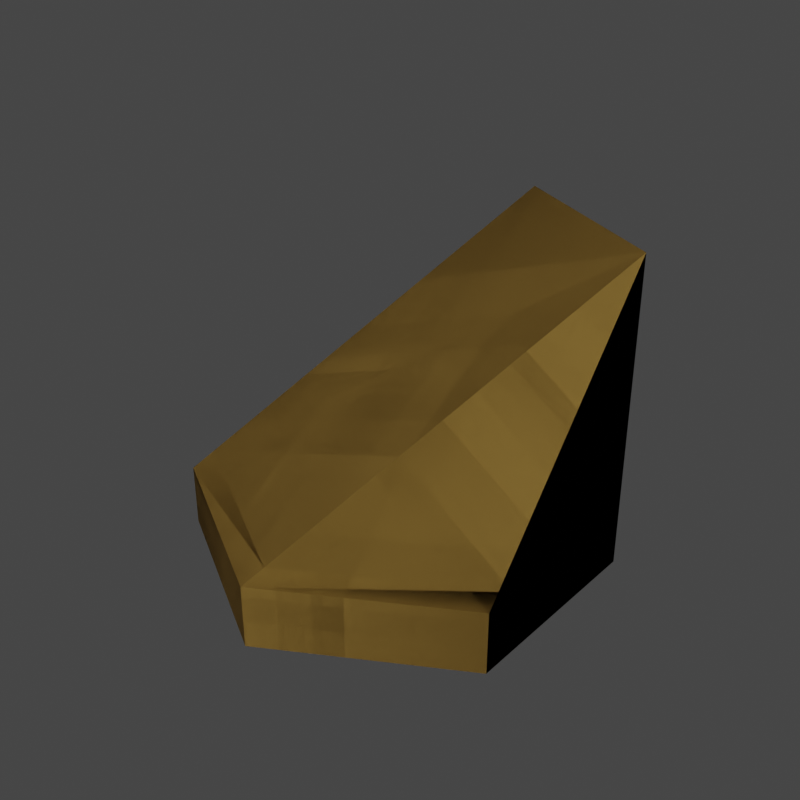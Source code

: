 # Source: cactus_tile.blend  (saved by Blender 4.0.36; exported with 4.5.12 LTS)
import bpy
from mathutils import Matrix  # noqa: F401  (used for matrix-valued properties, if any)

bpy.ops.wm.read_factory_settings(use_empty=True)
scene = bpy.context.scene
scene.name = 'Scene'

# ---- collections
col_collection = bpy.data.collections.new('Collection'); scene.collection.children.link(col_collection)
col_export = bpy.data.collections.new('Export'); scene.collection.children.link(col_export)

# ---- images (referenced by path relative to the original .blend; pixels are not part of the script)
import os
ASSET_DIR = os.environ.get("B2B_ASSET_DIR", "")  # directory of the original .blend (textures are referenced by path, not embedded)
HERE = os.path.dirname(os.path.abspath(__file__))  # packed textures are extracted next to this script under _unpacked/

def load_image(name, relpath, width, height, colorspace="sRGB"):
    """Load a texture the original file referenced (path relative to the .blend, or extracted next to this script)."""
    p = next((c for c in (os.path.join(HERE, relpath), os.path.join(ASSET_DIR, relpath)) if relpath and os.path.exists(c)), "")
    if p:
        img = bpy.data.images.load(p, check_existing=True)
        img.name = name
    else:  # same state as the original file: an image datablock whose file is absent (Cycles renders it pink)
        img = bpy.data.images.new(name, width, height)
        img.source = "FILE"
        img.filepath = "//" + (relpath or name)
    img.colorspace_settings.name = colorspace
    return img
img_imphenziapixel_emission_png_001 = load_image('ImphenziaPixel-Emission.png.001', '_unpacked/ImphenziaPixel-Emission.d2b62fc8.png', 128, 128, 'sRGB')
img_imphenziapixel_attributes_png_001 = load_image('ImphenziaPixel-Attributes.png.001', '_unpacked/ImphenziaPixel-Attributes.21da9614.png', 128, 128, 'sRGB')
img_imphenziapixel_basecolor_png_001 = load_image('ImphenziaPixel-BaseColor.png.001', '_unpacked/ImphenziaPixel-BaseColor.e97722d7.png', 128, 128, 'sRGB')

# ---- materials (node trees are filled in below, after node groups)
mat_basematerial = bpy.data.materials.new('BaseMaterial')
mat_basematerial.alpha_threshold = 0.0
mat_basematerial.use_transparent_shadow = False
mat_basematerial.roughness = 0.5
mat_basematerial.line_color = (0.0, 0.0, 0.0, 1.0)
mat_material = bpy.data.materials.new('Material')
mat_material.use_transparent_shadow = False

# ---- material node trees
mat_basematerial.use_nodes = True; mat_basematerial.node_tree.nodes.clear()
_N = mat_basematerial.node_tree.nodes; _L = mat_basematerial.node_tree.links
n0 = _N.new('ShaderNodeOutputMaterial'); n0.name = 'Material Output'; n0.location = (2687, 904)
n1 = _N.new('ShaderNodeBsdfPrincipled'); n1.name = 'Principled BSDF'; n1.location = (2220, 1074)
n1.distribution = 'GGX'
n1.subsurface_method = 'RANDOM_WALK_SKIN'
n1.inputs[3].default_value = 1.45
n1.inputs[13].default_value = 0.1412
n1.inputs[28].default_value = 20.0
n2 = _N.new('ShaderNodeMath'); n2.name = 'Math'; n2.location = (1892, 744)
n2.operation = 'SUBTRACT'
n2.inputs[0].default_value = 1.0
n3 = _N.new('ShaderNodeMath'); n3.name = 'Math.003'; n3.location = (926, 312)
n3.operation = 'MULTIPLY'
n4 = _N.new('ShaderNodeMath'); n4.name = 'Math.002'; n4.location = (554, 193)
n4.operation = 'DIVIDE'
n4.inputs[1].default_value = 36.0
n5 = _N.new('ShaderNodeSeparateColor'); n5.name = 'Separate Color'; n5.location = (538, 598)
n6 = _N.new('ShaderNodeMath'); n6.name = 'Math.001'; n6.location = (1201, 841)
n6.operation = 'SUBTRACT'
n7 = _N.new('ShaderNodeSeparateXYZ'); n7.name = 'Separate XYZ'; n7.location = (963, 968)
n8 = _N.new('ShaderNodeCombineXYZ'); n8.name = 'Combine XYZ'; n8.location = (1473, 992)
n9 = _N.new('ShaderNodeTexCoord'); n9.name = 'Texture Coordinate'; n9.location = (727, 942)
n10 = _N.new('ShaderNodeTexImage'); n10.name = 'Image Texture'; n10.location = (1803, 498)
n10.image = img_imphenziapixel_emission_png_001
n10.interpolation = 'Closest'
n11 = _N.new('ShaderNodeTexImage'); n11.name = 'Image Texture.003'; n11.location = (205, 499)
n11.image = img_imphenziapixel_attributes_png_001
n11.interpolation = 'Closest'
n12 = _N.new('ShaderNodeTexImage'); n12.name = 'Image Texture.002'; n12.location = (1808, 1182)
n12.image = img_imphenziapixel_basecolor_png_001
n12.interpolation = 'Closest'
n13 = _N.new('ShaderNodeValue'); n13.name = 'Value'; n13.location = (357, 115)
n13.outputs[0].default_value = 126.0
_L.new(n1.outputs[0], n0.inputs[0])
_L.new(n10.outputs[0], n1.inputs[27])
_L.new(n11.outputs[0], n5.inputs[0])
_L.new(n5.outputs[1], n2.inputs[1])
_L.new(n2.outputs[0], n1.inputs[2])
_L.new(n5.outputs[0], n1.inputs[1])
_L.new(n12.outputs[0], n1.inputs[0])
_L.new(n13.outputs[0], n4.inputs[0])
_L.new(n9.outputs[2], n7.inputs[0])
_L.new(n7.outputs[0], n8.inputs[0])
_L.new(n7.outputs[2], n8.inputs[2])
_L.new(n7.outputs[1], n6.inputs[0])
_L.new(n6.outputs[0], n8.inputs[1])
_L.new(n8.outputs[0], n12.inputs[0])
_L.new(n4.outputs[0], n3.inputs[0])
_L.new(n5.outputs[2], n3.inputs[1])
_L.new(n3.outputs[0], n6.inputs[1])
_L.new(n8.outputs[0], n10.inputs[0])
n0.is_active_output = True
mat_material.use_nodes = True; mat_material.node_tree.nodes.clear()
_N = mat_material.node_tree.nodes; _L = mat_material.node_tree.links
n0 = _N.new('ShaderNodeBsdfPrincipled'); n0.name = 'Principled BSDF'; n0.location = (10, 300)
n0.inputs[3].default_value = 1.45
n1 = _N.new('ShaderNodeOutputMaterial'); n1.name = 'Material Output'; n1.location = (300, 300)
_L.new(n0.outputs[0], n1.inputs[0])
n1.is_active_output = True

# ---- world
world_world = bpy.data.worlds.new('World'); scene.world = world_world
world_world.color = (0.05088, 0.05088, 0.05088)
world_world.use_sun_shadow = False
world_world.sun_shadow_jitter_overblur = 0.0

# ---- meshes
me_cylinder_008 = bpy.data.meshes.new('Cylinder.008')
me_cylinder_008.from_pydata([(0.0, 1.0, -2.235e-08), (0.866, 0.5, -2.235e-08), (0.866, -0.5, -2.235e-08), (-5.588e-09, -1.0, -2.235e-08), (-0.866, -0.5, -2.235e-08), (-0.866, 0.5, -2.98e-08), (0.866, 0.5, 0.3), (0.0, 1.0, 0.3), (-5.588e-09, -1.0, 0.3), (-0.866, -0.5, 0.3), (0.866, 0.5, 1.5), (-3.725e-09, 1.0, 1.5), (0.866, -0.5, 0.3), (-0.866, 0.5, 0.3), (0.866, 0.5, 0.37), (-0.8155, -0.4125, 0.37), (-2.174e-10, 1.0, 0.37), (0.05055, -0.9125, 0.37), (0.866, -0.4416, 0.37), (-0.8155, 0.5292, 0.37)], [], [(0, 7, 6, 1), (1, 6, 12, 2), (2, 12, 8, 3), (3, 8, 9, 4), (4, 9, 13, 5), (5, 13, 7, 0), (0, 1, 2, 3, 4, 5), (19, 15, 11), (15, 17, 10, 11), (18, 14, 10), (14, 16, 11, 10), (17, 18, 10), (16, 19, 11), (7, 13, 19, 16), (8, 12, 18, 17), (6, 7, 16, 14), (12, 6, 14, 18), (9, 8, 17, 15), (13, 9, 15, 19)])
me_cylinder_008.polygons.foreach_set('material_index', [0, 0, 0, 0, 0, 0, 0, 0, 0, 0, 0, 0, 0, 1, 1, 1, 1, 1, 1])
_uv = me_cylinder_008.uv_layers.new(name='UVMap')
_uv.uv.foreach_set('vector', [0.1578, 0.5982, 0.1578, 0.5982, 0.1578, 0.5982, 0.1578, 0.5982, 0.1578, 0.5982, 0.1578, 0.5982, 0.1578, 0.5982, 0.1578, 0.5982, 0.1578, 0.5982, 0.1578, 0.5982, 0.1578, 0.5982, 0.1578, 0.5982, 0.1578, 0.5982, 0.1578, 0.5982, 0.1578, 0.5982, 0.1578, 0.5982, 0.1578, 0.5982, 0.1578, 0.5982, 0.1578, 0.5982, 0.1578, 0.5982, 0.1578, 0.5982, 0.1578, 0.5982, 0.1578, 0.5982, 0.1578, 0.5982, 0.1578, 0.5982, 0.1578, 0.5982, 0.1578, 0.5982, 0.1578, 0.5982, 0.1578, 0.5982, 0.1578, 0.5982, 0.1578, 0.5982, 0.1578, 0.5982, 0.1578, 0.5982, 0.1578, 0.5982, 0.1578, 0.5982, 0.1578, 0.5982, 0.1578, 0.5982, 0.1578, 0.5982, 0.1578, 0.5982, 0.1578, 0.5982, 0.1578, 0.5982, 0.1578, 0.5982, 0.1578, 0.5982, 0.1578, 0.5982, 0.1578, 0.5982, 0.1578, 0.5982, 0.1578, 0.5982, 0.1578, 0.5982, 0.1578, 0.5982, 0.1578, 0.5982, 0.2875, 0.835, 0.2875, 0.835, 0.2875, 0.835, 0.2875, 0.835, 0.2875, 0.835, 0.2875, 0.835, 0.2875, 0.835, 0.2875, 0.835, 0.2875, 0.835, 0.2875, 0.835, 0.2875, 0.835, 0.2875, 0.835, 0.2875, 0.835, 0.2875, 0.835, 0.2875, 0.835, 0.2875, 0.835, 0.2875, 0.835, 0.2875, 0.835, 0.2875, 0.835, 0.2875, 0.835, 0.2875, 0.835, 0.2875, 0.835, 0.2875, 0.835, 0.2875, 0.835])
me_cylinder_008.materials.append(mat_basematerial)
me_cylinder_008.materials.append(mat_material)
me_cylinder_008.update()
me_cylinder = bpy.data.meshes.new('Cylinder')
me_cylinder.from_pydata([(-5.262e-09, 1.0, -3.725e-08), (-5.262e-09, 0.9194, 0.3), (0.866, 0.5, -3.725e-08), (0.7962, 0.4597, 0.3), (0.866, -0.5, -3.725e-08), (0.7962, -0.4597, 0.3), (-5.262e-09, -1.0, -3.725e-08), (-5.262e-09, -0.9194, 0.3), (-0.866, -0.5, -3.725e-08), (-0.7962, -0.4597, 0.3), (-0.866, 0.5, -3.725e-08), (-0.7962, 0.4597, 0.3), (0.866, 0.5, 0.3), (-5.262e-09, 1.0, 0.3), (0.866, -0.5, 0.3), (-5.262e-09, -1.0, 0.3), (-0.866, -0.5, 0.3), (-0.866, 0.5, 0.3)], [], [(0, 13, 12, 2), (2, 12, 14, 4), (4, 14, 15, 6), (6, 15, 16, 8), (3, 1, 11, 9, 7, 5), (8, 16, 17, 10), (10, 17, 13, 0), (0, 2, 4, 6, 8, 10), (1, 3, 12, 13), (3, 5, 14, 12), (5, 7, 15, 14), (7, 9, 16, 15), (9, 11, 17, 16), (11, 1, 13, 17)])
me_cylinder.polygons.foreach_set('material_index', [0, 0, 0, 0, 0, 0, 0, 0, 1, 1, 1, 1, 1, 1])
_uv = me_cylinder.uv_layers.new(name='UVMap')
_uv.uv.foreach_set('vector', [0.1578, 0.5982, 0.1578, 0.5982, 0.1578, 0.5982, 0.1578, 0.5982, 0.1578, 0.5982, 0.1578, 0.5982, 0.1578, 0.5982, 0.1578, 0.5982, 0.1578, 0.5982, 0.1578, 0.5982, 0.1578, 0.5982, 0.1578, 0.5982, 0.1578, 0.5982, 0.1578, 0.5982, 0.1578, 0.5982, 0.1578, 0.5982, 0.1578, 0.5982, 0.1578, 0.5982, 0.1578, 0.5982, 0.1578, 0.5982, 0.1578, 0.5982, 0.1578, 0.5982, 0.1578, 0.5982, 0.1578, 0.5982, 0.1578, 0.5982, 0.1578, 0.5982, 0.1578, 0.5982, 0.1578, 0.5982, 0.1578, 0.5982, 0.1578, 0.5982, 0.1578, 0.5982, 0.1578, 0.5982, 0.1578, 0.5982, 0.1578, 0.5982, 0.1578, 0.5982, 0.1578, 0.5982, 0.4906, 0.946, 0.4906, 0.946, 0.4906, 0.946, 0.4906, 0.946, 0.4906, 0.946, 0.4906, 0.946, 0.4906, 0.946, 0.4906, 0.946, 0.4906, 0.946, 0.4906, 0.946, 0.4906, 0.946, 0.4906, 0.946, 0.4906, 0.946, 0.4906, 0.946, 0.4906, 0.946, 0.4906, 0.946, 0.4906, 0.946, 0.4906, 0.946, 0.4906, 0.946, 0.4906, 0.946, 0.4906, 0.946, 0.4906, 0.946, 0.4906, 0.946, 0.4906, 0.946])
me_cylinder.materials.append(mat_basematerial)
me_cylinder.materials.append(mat_material)
me_cylinder.update()
me_cylinder_001 = bpy.data.meshes.new('Cylinder.001')
me_cylinder_001.from_pydata([(-5.262e-09, 1.0, -3.725e-08), (0.866, 0.5, -3.725e-08), (0.866, -0.5, -3.725e-08), (-5.262e-09, -1.0, -3.725e-08), (-0.866, -0.5, -3.725e-08), (-0.866, 0.5, -3.725e-08), (0.866, 0.5, 0.6), (-5.262e-09, 1.0, 0.6), (0.866, -0.5, 0.6), (-5.262e-09, -1.0, 0.6), (-0.866, -0.5, 0.6), (-0.866, 0.5, 0.6)], [], [(0, 7, 6, 1), (1, 6, 8, 2), (2, 8, 9, 3), (3, 9, 10, 4), (4, 10, 11, 5), (5, 11, 7, 0), (0, 1, 2, 3, 4, 5)])
_uv = me_cylinder_001.uv_layers.new(name='UVMap')
_uv.uv.foreach_set('vector', [0.1381, 0.5817, 0.1381, 0.5817, 0.1381, 0.5817, 0.1381, 0.5817, 0.1381, 0.5817, 0.1381, 0.5817, 0.1381, 0.5817, 0.1381, 0.5817, 0.1381, 0.5817, 0.1381, 0.5817, 0.1381, 0.5817, 0.1381, 0.5817, 0.1381, 0.5817, 0.1381, 0.5817, 0.1381, 0.5817, 0.1381, 0.5817, 0.1381, 0.5817, 0.1381, 0.5817, 0.1381, 0.5817, 0.1381, 0.5817, 0.1381, 0.5817, 0.1381, 0.5817, 0.1381, 0.5817, 0.1381, 0.5817, 0.1578, 0.5982, 0.1578, 0.5982, 0.1578, 0.5982, 0.1578, 0.5982, 0.1578, 0.5982, 0.1578, 0.5982])
me_cylinder_001.materials.append(mat_basematerial)
me_cylinder_001.update()
me_cylinder_003 = bpy.data.meshes.new('Cylinder.003')
me_cylinder_003.from_pydata([(-5.262e-09, 1.0, -3.725e-08), (-5.262e-09, 0.9194, 0.3), (0.866, 0.5, -3.725e-08), (0.7962, 0.4597, 0.3), (0.866, -0.5, -3.725e-08), (0.7962, -0.4597, 0.3), (-5.262e-09, -1.0, -3.725e-08), (-5.262e-09, -0.9194, 0.3), (-0.866, -0.5, -3.725e-08), (-0.7962, -0.4597, 0.3), (-0.866, 0.5, -3.725e-08), (-0.7962, 0.4597, 0.3), (0.866, 0.5, 0.3), (-5.262e-09, 1.0, 0.3), (0.866, -0.5, 0.3), (-5.262e-09, -1.0, 0.3), (-0.866, -0.5, 0.3), (-0.866, 0.5, 0.3)], [], [(0, 13, 12, 2), (2, 12, 14, 4), (4, 14, 15, 6), (6, 15, 16, 8), (3, 1, 11, 9, 7, 5), (8, 16, 17, 10), (10, 17, 13, 0), (0, 2, 4, 6, 8, 10), (1, 3, 12, 13), (3, 5, 14, 12), (5, 7, 15, 14), (7, 9, 16, 15), (9, 11, 17, 16), (11, 1, 13, 17)])
_uv = me_cylinder_003.uv_layers.new(name='UVMap')
_uv.uv.foreach_set('vector', [0.1578, 0.5982, 0.1578, 0.5982, 0.1578, 0.5982, 0.1578, 0.5982, 0.1578, 0.5982, 0.1578, 0.5982, 0.1578, 0.5982, 0.1578, 0.5982, 0.1578, 0.5982, 0.1578, 0.5982, 0.1578, 0.5982, 0.1578, 0.5982, 0.1578, 0.5982, 0.1578, 0.5982, 0.1578, 0.5982, 0.1578, 0.5982, 0.1578, 0.5982, 0.1578, 0.5982, 0.1578, 0.5982, 0.1578, 0.5982, 0.1578, 0.5982, 0.1578, 0.5982, 0.1578, 0.5982, 0.1578, 0.5982, 0.1578, 0.5982, 0.1578, 0.5982, 0.1578, 0.5982, 0.1578, 0.5982, 0.1578, 0.5982, 0.1578, 0.5982, 0.1578, 0.5982, 0.1578, 0.5982, 0.1578, 0.5982, 0.1578, 0.5982, 0.1578, 0.5982, 0.1578, 0.5982, 0.1578, 0.5982, 0.1578, 0.5982, 0.1578, 0.5982, 0.1578, 0.5982, 0.1578, 0.5982, 0.1578, 0.5982, 0.1578, 0.5982, 0.1578, 0.5982, 0.1578, 0.5982, 0.1578, 0.5982, 0.1578, 0.5982, 0.1578, 0.5982, 0.1578, 0.5982, 0.1578, 0.5982, 0.1578, 0.5982, 0.1578, 0.5982, 0.1578, 0.5982, 0.1578, 0.5982, 0.1578, 0.5982, 0.1578, 0.5982, 0.1578, 0.5982, 0.1578, 0.5982, 0.1578, 0.5982, 0.1578, 0.5982])
me_cylinder_003.materials.append(mat_basematerial)
me_cylinder_003.update()
me_cylinder_002 = bpy.data.meshes.new('Cylinder.002')
me_cylinder_002.from_pydata([(0.0, 1.0, -2.235e-08), (0.866, 0.5, -2.235e-08), (0.866, -0.5, -2.235e-08), (-5.588e-09, -1.0, -2.235e-08), (-0.866, -0.5, -2.235e-08), (-0.866, 0.5, -2.98e-08), (0.866, 0.5, 0.3), (0.0, 1.0, 0.3), (-5.588e-09, -1.0, 0.3), (-0.866, -0.5, 0.3), (0.866, 0.5, 1.5), (-3.725e-09, 1.0, 1.5), (0.866, -0.5, 0.3), (-0.866, 0.5, 0.3), (0.866, 0.5, 0.37), (-0.8155, -0.4125, 0.37), (-2.174e-10, 1.0, 0.37), (0.05055, -0.9125, 0.37), (0.866, -0.4416, 0.37), (-0.8155, 0.5292, 0.37)], [], [(0, 7, 6, 1), (1, 6, 12, 2), (2, 12, 8, 3), (3, 8, 9, 4), (4, 9, 13, 5), (5, 13, 7, 0), (0, 1, 2, 3, 4, 5), (19, 15, 11), (15, 17, 10, 11), (18, 14, 10), (14, 16, 11, 10), (17, 18, 10), (16, 19, 11), (7, 13, 19, 16), (8, 12, 18, 17), (6, 7, 16, 14), (12, 6, 14, 18), (9, 8, 17, 15), (13, 9, 15, 19)])
_uv = me_cylinder_002.uv_layers.new(name='UVMap')
_uv.uv.foreach_set('vector', [0.1578, 0.5982, 0.1578, 0.5982, 0.1578, 0.5982, 0.1578, 0.5982, 0.1578, 0.5982, 0.1578, 0.5982, 0.1578, 0.5982, 0.1578, 0.5982, 0.1578, 0.5982, 0.1578, 0.5982, 0.1578, 0.5982, 0.1578, 0.5982, 0.1578, 0.5982, 0.1578, 0.5982, 0.1578, 0.5982, 0.1578, 0.5982, 0.1578, 0.5982, 0.1578, 0.5982, 0.1578, 0.5982, 0.1578, 0.5982, 0.1578, 0.5982, 0.1578, 0.5982, 0.1578, 0.5982, 0.1578, 0.5982, 0.1578, 0.5982, 0.1578, 0.5982, 0.1578, 0.5982, 0.1578, 0.5982, 0.1578, 0.5982, 0.1578, 0.5982, 0.1578, 0.5982, 0.1578, 0.5982, 0.1578, 0.5982, 0.1578, 0.5982, 0.1578, 0.5982, 0.1578, 0.5982, 0.1578, 0.5982, 0.1578, 0.5982, 0.1578, 0.5982, 0.1578, 0.5982, 0.1578, 0.5982, 0.1578, 0.5982, 0.1578, 0.5982, 0.1578, 0.5982, 0.1578, 0.5982, 0.1578, 0.5982, 0.1578, 0.5982, 0.1578, 0.5982, 0.1578, 0.5982, 0.1578, 0.5982, 0.1578, 0.5982, 0.1578, 0.5982, 0.1578, 0.5982, 0.1578, 0.5982, 0.1578, 0.5982, 0.1578, 0.5982, 0.1578, 0.5982, 0.1578, 0.5982, 0.1578, 0.5982, 0.1578, 0.5982, 0.1578, 0.5982, 0.1578, 0.5982, 0.1578, 0.5982, 0.1578, 0.5982, 0.1578, 0.5982, 0.1578, 0.5982, 0.1578, 0.5982, 0.1578, 0.5982, 0.1578, 0.5982, 0.1578, 0.5982, 0.1578, 0.5982, 0.1578, 0.5982, 0.1578, 0.5982, 0.1578, 0.5982])
me_cylinder_002.materials.append(mat_basematerial)
me_cylinder_002.update()

# ---- objects
ob_cactusstairtile_col = bpy.data.objects.new('CactusStairTile-col', me_cylinder_008)
ob_cactustile_col = bpy.data.objects.new('CactusTile-col', me_cylinder)
ob_cactusfill_col = bpy.data.objects.new('CactusFill-col', me_cylinder_001)
ob_cactusoverworldtile_col = bpy.data.objects.new('CactusOverworldTile-col', me_cylinder_003)
ob_cactusstairtileoverworld_col = bpy.data.objects.new('CactusStairTileOverworld-col', me_cylinder_002)

# ---- transforms, parenting, visibility, modifiers, constraints
ob_cactusstairtile_col.location = (0.0, 0.0, 0.0)
ob_cactustile_col.location = (0.0, 0.0, 0.0)
ob_cactustile_col.hide_render = True
ob_cactusfill_col.location = (0.0, 0.0, 0.0)
ob_cactusfill_col.hide_render = True
ob_cactusoverworldtile_col.location = (0.0, 0.0, 0.0)
ob_cactusoverworldtile_col.hide_render = True
ob_cactusstairtileoverworld_col.location = (0.0, 0.0, 0.0)

# ---- collection membership
col_collection.objects.link(ob_cactusstairtile_col)
col_collection.objects.link(ob_cactustile_col)
col_collection.objects.link(ob_cactusfill_col)
col_collection.objects.link(ob_cactusoverworldtile_col)
col_collection.objects.link(ob_cactusstairtileoverworld_col)

# ---- scene / render settings (as saved in the file)
scene.frame_start = 1; scene.frame_end = 150; scene.frame_set(126)
scene.render.engine = 'BLENDER_EEVEE_NEXT'
scene.render.resolution_x = 400
scene.render.resolution_y = 400
scene.render.fps = 20
scene.render.use_motion_blur = True
scene.cycles.feature_set = 'EXPERIMENTAL'
scene.cycles.samples = 1
scene.cycles.sampling_pattern = 'TABULATED_SOBOL'
scene.cycles.use_light_tree = False
scene.cycles.bake_type = 'DIFFUSE'
scene.eevee.use_gtao = True
scene.eevee.gtao_distance = 8.09
scene.eevee.use_raytracing = True
scene.view_settings.view_transform = 'Filmic'
bpy.context.view_layer.update()

# ---- added for rendering (the .blend has no active camera and no usable light): camera, sun
cam_auto = bpy.data.cameras.new('AutoCamera')
cam_auto.lens = 50.0
cam_auto.sensor_width = 36.0
cam_auto.clip_end = 1000.0
ob_auto_camera = bpy.data.objects.new('AutoCamera', cam_auto)
scene.collection.objects.link(ob_auto_camera)
ob_auto_camera.location = (2.81396, -3.37675, 3.00117)
ob_auto_camera.rotation_euler = (1.09748, -7.21219e-08, 0.694738)
scene.camera = ob_auto_camera
light_auto_sun = bpy.data.lights.new('AutoSun', 'SUN')
light_auto_sun.energy = 3.0
light_auto_sun.angle = 0.0523599
ob_auto_sun = bpy.data.objects.new('AutoSun', light_auto_sun)
scene.collection.objects.link(ob_auto_sun)
ob_auto_sun.rotation_euler = (0.872665, 0.174533, 0.523599)
bpy.context.view_layer.update()
